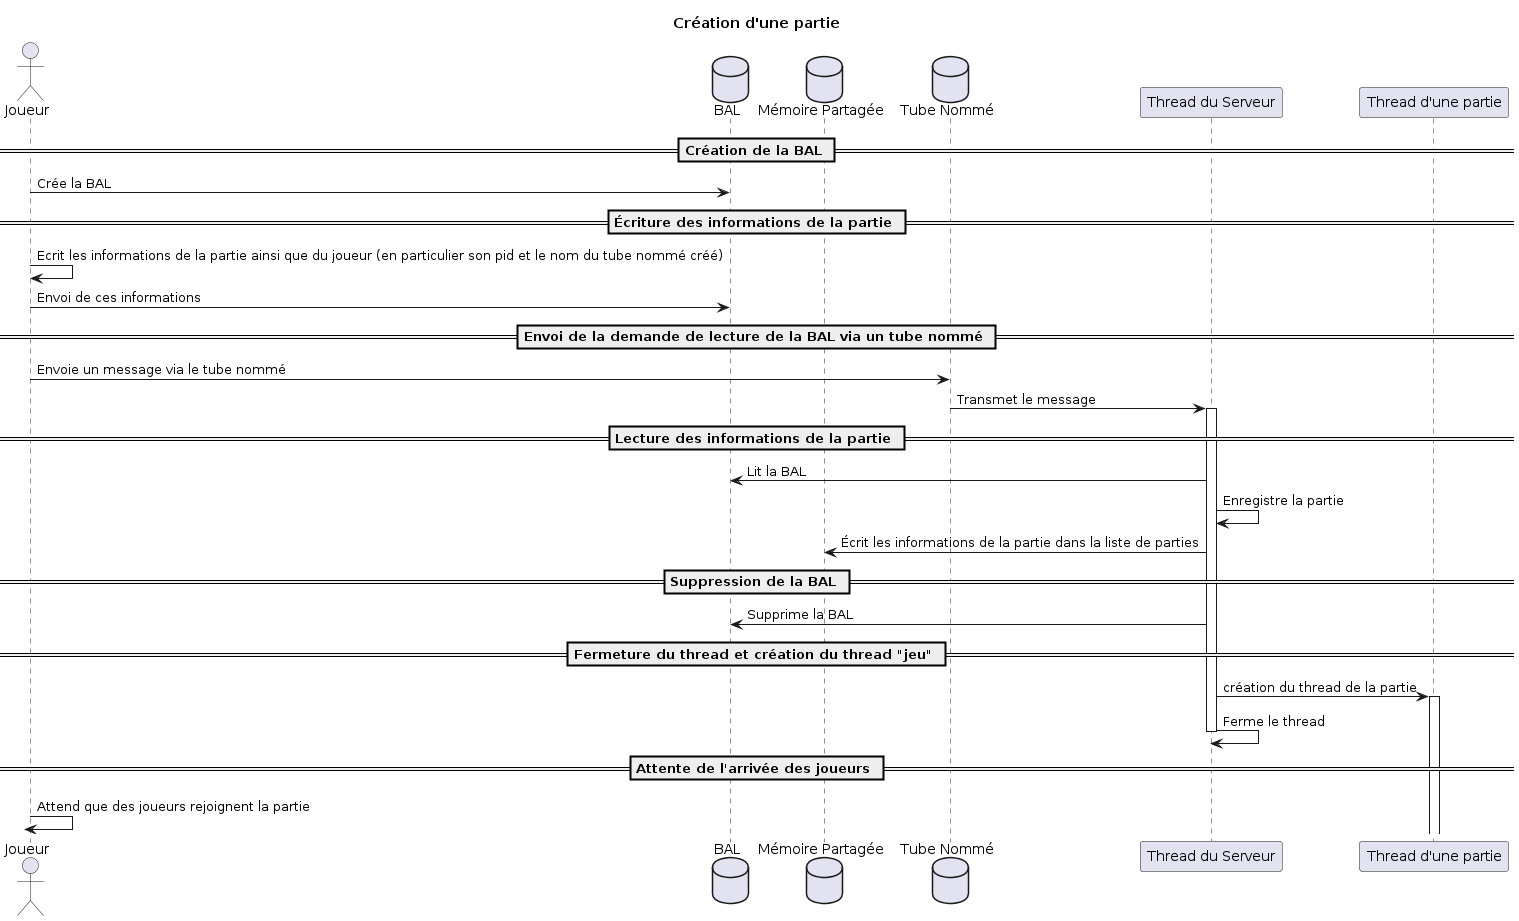

The diagram above was rendered by PlantUML. Its source (embedded in the PNG):
@startuml
title Création d'une partie

actor "Joueur" as Joueur
database "BAL" as BAL
database "Mémoire Partagée" as MemPartagee
database "Tube Nommé" as TubeNomme
participant "Thread du Serveur" as ThreadServeur
participant "Thread d'une partie" as ThreadPartie


== Création de la BAL ==
Joueur -> BAL: Crée la BAL

== Écriture des informations de la partie ==
Joueur -> Joueur: Ecrit les informations de la partie ainsi que du joueur (en particulier son pid et le nom du tube nommé créé)
Joueur -> BAL: Envoi de ces informations

== Envoi de la demande de lecture de la BAL via un tube nommé ==
Joueur -> TubeNomme: Envoie un message via le tube nommé
TubeNomme -> ThreadServeur: Transmet le message
activate ThreadServeur

== Lecture des informations de la partie ==
ThreadServeur -> BAL: Lit la BAL
ThreadServeur -> ThreadServeur: Enregistre la partie
ThreadServeur -> MemPartagee: Écrit les informations de la partie dans la liste de parties

== Suppression de la BAL ==
ThreadServeur -> BAL: Supprime la BAL


== Fermeture du thread et création du thread "jeu" ==
ThreadServeur -> ThreadPartie : création du thread de la partie
activate ThreadPartie
ThreadServeur -> ThreadServeur: Ferme le thread
deactivate ThreadServeur

== Attente de l'arrivée des joueurs ==
Joueur -> Joueur: Attend que des joueurs rejoignent la partie
deactivate ThreadServeur
@enduml